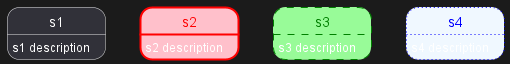

The diagram above was rendered by PlantUML. Its source (embedded in the PNG):
@startuml
state s1 : s1 description
state s2 #pink;line:red;line.bold;text:red : s2 description
state s3 #palegreen;line:green;line.dashed;text:green : s3 description
state s4 #aliceblue;line:blue;line.dotted;text:blue   : s4 description
@enduml